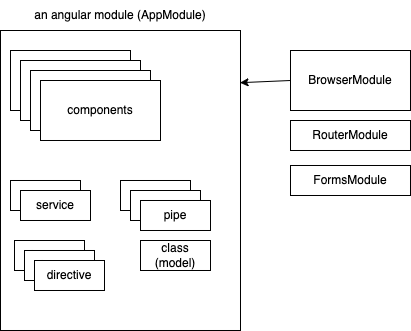

The diagram above was exported from draw.io. Its source (the exported page's mxGraphModel, read from the mxfile embedded in the PNG):
<mxGraphModel dx="3268" dy="1244" grid="1" gridSize="10" guides="1" tooltips="1" connect="1" arrows="1" fold="1" page="1" pageScale="1" pageWidth="827" pageHeight="1169" math="0" shadow="0">
  <root>
    <mxCell id="0" />
    <mxCell id="1" parent="0" />
    <mxCell id="2" value="" style="rounded=0;whiteSpace=wrap;html=1;" parent="1" vertex="1">
      <mxGeometry x="330" y="30" width="240" height="300" as="geometry" />
    </mxCell>
    <mxCell id="3" value="an angular module (AppModule)" style="text;html=1;strokeColor=none;fillColor=none;align=center;verticalAlign=middle;whiteSpace=wrap;rounded=0;" parent="1" vertex="1">
      <mxGeometry x="330" width="240" height="30" as="geometry" />
    </mxCell>
    <mxCell id="4" value="" style="rounded=0;whiteSpace=wrap;html=1;" parent="1" vertex="1">
      <mxGeometry x="340" y="50" width="120" height="60" as="geometry" />
    </mxCell>
    <mxCell id="5" value="" style="rounded=0;whiteSpace=wrap;html=1;" parent="1" vertex="1">
      <mxGeometry x="350" y="60" width="120" height="60" as="geometry" />
    </mxCell>
    <mxCell id="6" value="" style="rounded=0;whiteSpace=wrap;html=1;" parent="1" vertex="1">
      <mxGeometry x="360" y="70" width="120" height="60" as="geometry" />
    </mxCell>
    <mxCell id="7" value="components" style="rounded=0;whiteSpace=wrap;html=1;" parent="1" vertex="1">
      <mxGeometry x="370" y="80" width="120" height="60" as="geometry" />
    </mxCell>
    <mxCell id="8" value="service" style="rounded=0;whiteSpace=wrap;html=1;" parent="1" vertex="1">
      <mxGeometry x="340" y="180" width="70" height="30" as="geometry" />
    </mxCell>
    <mxCell id="10" value="service" style="rounded=0;whiteSpace=wrap;html=1;" parent="1" vertex="1">
      <mxGeometry x="350" y="190" width="70" height="30" as="geometry" />
    </mxCell>
    <mxCell id="11" value="directive" style="rounded=0;whiteSpace=wrap;html=1;" parent="1" vertex="1">
      <mxGeometry x="344" y="240" width="70" height="30" as="geometry" />
    </mxCell>
    <mxCell id="12" value="directive" style="rounded=0;whiteSpace=wrap;html=1;" parent="1" vertex="1">
      <mxGeometry x="354" y="250" width="70" height="30" as="geometry" />
    </mxCell>
    <mxCell id="13" value="directive" style="rounded=0;whiteSpace=wrap;html=1;" parent="1" vertex="1">
      <mxGeometry x="364" y="260" width="70" height="30" as="geometry" />
    </mxCell>
    <mxCell id="14" value="pipe" style="rounded=0;whiteSpace=wrap;html=1;" parent="1" vertex="1">
      <mxGeometry x="450" y="180" width="70" height="30" as="geometry" />
    </mxCell>
    <mxCell id="15" value="pipe" style="rounded=0;whiteSpace=wrap;html=1;" parent="1" vertex="1">
      <mxGeometry x="460" y="190" width="70" height="30" as="geometry" />
    </mxCell>
    <mxCell id="16" value="pipe" style="rounded=0;whiteSpace=wrap;html=1;" parent="1" vertex="1">
      <mxGeometry x="470" y="200" width="70" height="30" as="geometry" />
    </mxCell>
    <mxCell id="17" value="class&lt;br&gt;(model)" style="rounded=0;whiteSpace=wrap;html=1;" parent="1" vertex="1">
      <mxGeometry x="470" y="240" width="70" height="30" as="geometry" />
    </mxCell>
    <mxCell id="21" style="edgeStyle=none;html=1;exitX=0;exitY=0.5;exitDx=0;exitDy=0;entryX=0.998;entryY=0.174;entryDx=0;entryDy=0;entryPerimeter=0;" parent="1" source="20" target="2" edge="1">
      <mxGeometry relative="1" as="geometry" />
    </mxCell>
    <mxCell id="20" value="BrowserModule" style="rounded=0;whiteSpace=wrap;html=1;" parent="1" vertex="1">
      <mxGeometry x="620" y="50" width="120" height="60" as="geometry" />
    </mxCell>
    <mxCell id="22" value="RouterModule" style="rounded=0;whiteSpace=wrap;html=1;" parent="1" vertex="1">
      <mxGeometry x="620" y="120" width="120" height="30" as="geometry" />
    </mxCell>
    <mxCell id="24" value="FormsModule" style="rounded=0;whiteSpace=wrap;html=1;" parent="1" vertex="1">
      <mxGeometry x="620" y="165" width="120" height="30" as="geometry" />
    </mxCell>
  </root>
</mxGraphModel>